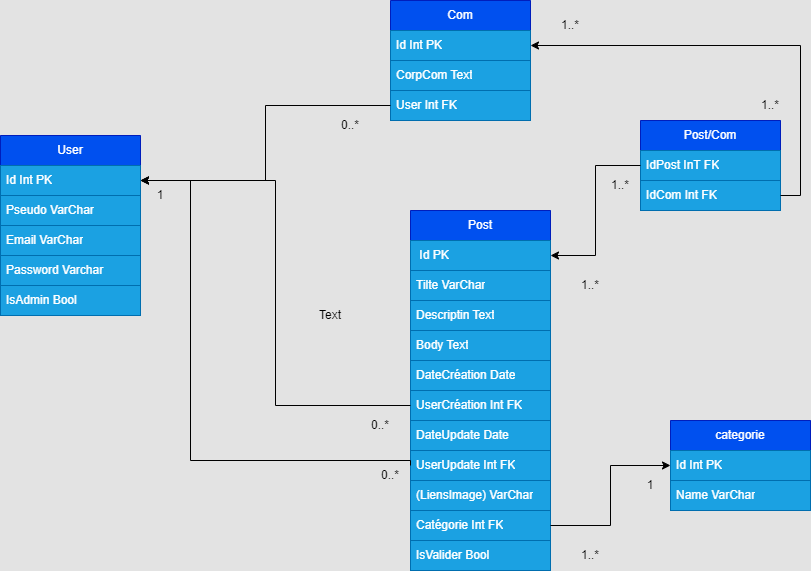

The diagram above was exported from draw.io. Its source (the exported page's mxGraphModel, read from the mxfile embedded in the PNG):
<mxGraphModel dx="1073" dy="1793" grid="1" gridSize="10" guides="1" tooltips="1" connect="1" arrows="1" fold="1" page="1" pageScale="1" pageWidth="827" pageHeight="1169" background="#E3E3E3" math="0" shadow="0">
  <root>
    <mxCell id="0" />
    <mxCell id="1" parent="0" />
    <mxCell id="__5AAg7Vbadlm0v7TG-3-1" value="User" style="swimlane;fontStyle=0;childLayout=stackLayout;horizontal=1;startSize=30;horizontalStack=0;resizeParent=1;resizeParentMax=0;resizeLast=0;collapsible=1;marginBottom=0;whiteSpace=wrap;html=1;fillColor=#0050ef;fontColor=#ffffff;strokeColor=#001DBC;" parent="1" vertex="1">
      <mxGeometry x="260" y="75" width="140" height="180" as="geometry" />
    </mxCell>
    <mxCell id="__5AAg7Vbadlm0v7TG-3-2" value="Id Int PK" style="text;strokeColor=#006EAF;fillColor=#1ba1e2;align=left;verticalAlign=middle;spacingLeft=4;spacingRight=4;overflow=hidden;points=[[0,0.5],[1,0.5]];portConstraint=eastwest;rotatable=0;whiteSpace=wrap;html=1;fontColor=#ffffff;" parent="__5AAg7Vbadlm0v7TG-3-1" vertex="1">
      <mxGeometry y="30" width="140" height="30" as="geometry" />
    </mxCell>
    <mxCell id="__5AAg7Vbadlm0v7TG-3-4" value="Pseudo VarChar" style="text;strokeColor=#006EAF;fillColor=#1ba1e2;align=left;verticalAlign=middle;spacingLeft=4;spacingRight=4;overflow=hidden;points=[[0,0.5],[1,0.5]];portConstraint=eastwest;rotatable=0;whiteSpace=wrap;html=1;fontColor=#ffffff;" parent="__5AAg7Vbadlm0v7TG-3-1" vertex="1">
      <mxGeometry y="60" width="140" height="30" as="geometry" />
    </mxCell>
    <mxCell id="__5AAg7Vbadlm0v7TG-3-5" value="Email VarChar" style="text;strokeColor=#006EAF;fillColor=#1ba1e2;align=left;verticalAlign=middle;spacingLeft=4;spacingRight=4;overflow=hidden;points=[[0,0.5],[1,0.5]];portConstraint=eastwest;rotatable=0;whiteSpace=wrap;html=1;fontColor=#ffffff;" parent="__5AAg7Vbadlm0v7TG-3-1" vertex="1">
      <mxGeometry y="90" width="140" height="30" as="geometry" />
    </mxCell>
    <mxCell id="__5AAg7Vbadlm0v7TG-3-6" value="Password Varchar&amp;nbsp;" style="text;strokeColor=#006EAF;fillColor=#1ba1e2;align=left;verticalAlign=middle;spacingLeft=4;spacingRight=4;overflow=hidden;points=[[0,0.5],[1,0.5]];portConstraint=eastwest;rotatable=0;whiteSpace=wrap;html=1;fontColor=#ffffff;" parent="__5AAg7Vbadlm0v7TG-3-1" vertex="1">
      <mxGeometry y="120" width="140" height="30" as="geometry" />
    </mxCell>
    <mxCell id="__5AAg7Vbadlm0v7TG-3-38" value="IsAdmin Bool" style="text;strokeColor=#006EAF;fillColor=#1ba1e2;align=left;verticalAlign=middle;spacingLeft=4;spacingRight=4;overflow=hidden;points=[[0,0.5],[1,0.5]];portConstraint=eastwest;rotatable=0;whiteSpace=wrap;html=1;fontColor=#ffffff;" parent="__5AAg7Vbadlm0v7TG-3-1" vertex="1">
      <mxGeometry y="150" width="140" height="30" as="geometry" />
    </mxCell>
    <mxCell id="__5AAg7Vbadlm0v7TG-3-12" value="Post" style="swimlane;fontStyle=0;childLayout=stackLayout;horizontal=1;startSize=30;horizontalStack=0;resizeParent=1;resizeParentMax=0;resizeLast=0;collapsible=1;marginBottom=0;whiteSpace=wrap;html=1;fillColor=#0050ef;fontColor=#ffffff;strokeColor=#001DBC;" parent="1" vertex="1">
      <mxGeometry x="670" y="150" width="140" height="360" as="geometry" />
    </mxCell>
    <mxCell id="__5AAg7Vbadlm0v7TG-3-13" value="&amp;nbsp;Id PK" style="text;strokeColor=#006EAF;fillColor=#1ba1e2;align=left;verticalAlign=middle;spacingLeft=4;spacingRight=4;overflow=hidden;points=[[0,0.5],[1,0.5]];portConstraint=eastwest;rotatable=0;whiteSpace=wrap;html=1;fontColor=#ffffff;" parent="__5AAg7Vbadlm0v7TG-3-12" vertex="1">
      <mxGeometry y="30" width="140" height="30" as="geometry" />
    </mxCell>
    <mxCell id="__5AAg7Vbadlm0v7TG-3-17" value="Tilte VarChar" style="text;strokeColor=#006EAF;fillColor=#1ba1e2;align=left;verticalAlign=middle;spacingLeft=4;spacingRight=4;overflow=hidden;points=[[0,0.5],[1,0.5]];portConstraint=eastwest;rotatable=0;whiteSpace=wrap;html=1;fontColor=#ffffff;" parent="__5AAg7Vbadlm0v7TG-3-12" vertex="1">
      <mxGeometry y="60" width="140" height="30" as="geometry" />
    </mxCell>
    <mxCell id="__5AAg7Vbadlm0v7TG-3-15" value="Descriptin Text" style="text;strokeColor=#006EAF;fillColor=#1ba1e2;align=left;verticalAlign=middle;spacingLeft=4;spacingRight=4;overflow=hidden;points=[[0,0.5],[1,0.5]];portConstraint=eastwest;rotatable=0;whiteSpace=wrap;html=1;fontColor=#ffffff;" parent="__5AAg7Vbadlm0v7TG-3-12" vertex="1">
      <mxGeometry y="90" width="140" height="30" as="geometry" />
    </mxCell>
    <mxCell id="j6D4M50yDD6RANyLMFbH-9" value="Body Text" style="text;strokeColor=#006EAF;fillColor=#1ba1e2;align=left;verticalAlign=middle;spacingLeft=4;spacingRight=4;overflow=hidden;points=[[0,0.5],[1,0.5]];portConstraint=eastwest;rotatable=0;whiteSpace=wrap;html=1;fontColor=#ffffff;" vertex="1" parent="__5AAg7Vbadlm0v7TG-3-12">
      <mxGeometry y="120" width="140" height="30" as="geometry" />
    </mxCell>
    <mxCell id="__5AAg7Vbadlm0v7TG-3-18" value="DateCréation Date" style="text;strokeColor=#006EAF;fillColor=#1ba1e2;align=left;verticalAlign=middle;spacingLeft=4;spacingRight=4;overflow=hidden;points=[[0,0.5],[1,0.5]];portConstraint=eastwest;rotatable=0;whiteSpace=wrap;html=1;fontColor=#ffffff;" parent="__5AAg7Vbadlm0v7TG-3-12" vertex="1">
      <mxGeometry y="150" width="140" height="30" as="geometry" />
    </mxCell>
    <mxCell id="__5AAg7Vbadlm0v7TG-3-19" value="UserCréation Int FK" style="text;strokeColor=#006EAF;fillColor=#1ba1e2;align=left;verticalAlign=middle;spacingLeft=4;spacingRight=4;overflow=hidden;points=[[0,0.5],[1,0.5]];portConstraint=eastwest;rotatable=0;whiteSpace=wrap;html=1;fontColor=#ffffff;" parent="__5AAg7Vbadlm0v7TG-3-12" vertex="1">
      <mxGeometry y="180" width="140" height="30" as="geometry" />
    </mxCell>
    <mxCell id="__5AAg7Vbadlm0v7TG-3-20" value="DateUpdate Date" style="text;strokeColor=#006EAF;fillColor=#1ba1e2;align=left;verticalAlign=middle;spacingLeft=4;spacingRight=4;overflow=hidden;points=[[0,0.5],[1,0.5]];portConstraint=eastwest;rotatable=0;whiteSpace=wrap;html=1;fontColor=#ffffff;" parent="__5AAg7Vbadlm0v7TG-3-12" vertex="1">
      <mxGeometry y="210" width="140" height="30" as="geometry" />
    </mxCell>
    <mxCell id="__5AAg7Vbadlm0v7TG-3-21" value="UserUpdate Int FK" style="text;strokeColor=#006EAF;fillColor=#1ba1e2;align=left;verticalAlign=middle;spacingLeft=4;spacingRight=4;overflow=hidden;points=[[0,0.5],[1,0.5]];portConstraint=eastwest;rotatable=0;whiteSpace=wrap;html=1;fontColor=#ffffff;" parent="__5AAg7Vbadlm0v7TG-3-12" vertex="1">
      <mxGeometry y="240" width="140" height="30" as="geometry" />
    </mxCell>
    <mxCell id="__5AAg7Vbadlm0v7TG-3-37" value="(LiensImage) VarChar" style="text;strokeColor=#006EAF;fillColor=#1ba1e2;align=left;verticalAlign=middle;spacingLeft=4;spacingRight=4;overflow=hidden;points=[[0,0.5],[1,0.5]];portConstraint=eastwest;rotatable=0;whiteSpace=wrap;html=1;fontColor=#ffffff;" parent="__5AAg7Vbadlm0v7TG-3-12" vertex="1">
      <mxGeometry y="270" width="140" height="30" as="geometry" />
    </mxCell>
    <mxCell id="j6D4M50yDD6RANyLMFbH-7" value="Catégorie Int FK" style="text;strokeColor=#006EAF;fillColor=#1ba1e2;align=left;verticalAlign=middle;spacingLeft=4;spacingRight=4;overflow=hidden;points=[[0,0.5],[1,0.5]];portConstraint=eastwest;rotatable=0;whiteSpace=wrap;html=1;fontColor=#ffffff;" vertex="1" parent="__5AAg7Vbadlm0v7TG-3-12">
      <mxGeometry y="300" width="140" height="30" as="geometry" />
    </mxCell>
    <mxCell id="j6D4M50yDD6RANyLMFbH-1" value="IsValider Bool" style="text;strokeColor=#006EAF;fillColor=#1ba1e2;align=left;verticalAlign=middle;spacingLeft=4;spacingRight=4;overflow=hidden;points=[[0,0.5],[1,0.5]];portConstraint=eastwest;rotatable=0;whiteSpace=wrap;html=1;fontColor=#ffffff;" vertex="1" parent="__5AAg7Vbadlm0v7TG-3-12">
      <mxGeometry y="330" width="140" height="30" as="geometry" />
    </mxCell>
    <mxCell id="__5AAg7Vbadlm0v7TG-3-22" style="edgeStyle=orthogonalEdgeStyle;rounded=0;orthogonalLoop=1;jettySize=auto;html=1;exitX=0;exitY=0.5;exitDx=0;exitDy=0;entryX=1;entryY=0.5;entryDx=0;entryDy=0;strokeColor=#000000;" parent="1" source="__5AAg7Vbadlm0v7TG-3-19" target="__5AAg7Vbadlm0v7TG-3-2" edge="1">
      <mxGeometry relative="1" as="geometry" />
    </mxCell>
    <mxCell id="__5AAg7Vbadlm0v7TG-3-23" style="edgeStyle=orthogonalEdgeStyle;rounded=0;orthogonalLoop=1;jettySize=auto;html=1;exitX=0;exitY=0.5;exitDx=0;exitDy=0;entryX=1;entryY=0.5;entryDx=0;entryDy=0;strokeColor=#000000;" parent="1" source="__5AAg7Vbadlm0v7TG-3-21" target="__5AAg7Vbadlm0v7TG-3-2" edge="1">
      <mxGeometry relative="1" as="geometry">
        <mxPoint x="450" y="100" as="targetPoint" />
        <Array as="points">
          <mxPoint x="670" y="400" />
          <mxPoint x="450" y="400" />
          <mxPoint x="450" y="120" />
        </Array>
      </mxGeometry>
    </mxCell>
    <mxCell id="__5AAg7Vbadlm0v7TG-3-24" value="Post/Com" style="swimlane;fontStyle=0;childLayout=stackLayout;horizontal=1;startSize=30;horizontalStack=0;resizeParent=1;resizeParentMax=0;resizeLast=0;collapsible=1;marginBottom=0;whiteSpace=wrap;html=1;fillColor=#0050ef;fontColor=#ffffff;strokeColor=#001DBC;" parent="1" vertex="1">
      <mxGeometry x="900" y="60" width="140" height="90" as="geometry" />
    </mxCell>
    <mxCell id="__5AAg7Vbadlm0v7TG-3-29" value="IdPost InT FK" style="text;strokeColor=#006EAF;fillColor=#1ba1e2;align=left;verticalAlign=middle;spacingLeft=4;spacingRight=4;overflow=hidden;points=[[0,0.5],[1,0.5]];portConstraint=eastwest;rotatable=0;whiteSpace=wrap;html=1;fontColor=#ffffff;" parent="__5AAg7Vbadlm0v7TG-3-24" vertex="1">
      <mxGeometry y="30" width="140" height="30" as="geometry" />
    </mxCell>
    <mxCell id="__5AAg7Vbadlm0v7TG-3-26" value="IdCom Int FK" style="text;strokeColor=#006EAF;fillColor=#1ba1e2;align=left;verticalAlign=middle;spacingLeft=4;spacingRight=4;overflow=hidden;points=[[0,0.5],[1,0.5]];portConstraint=eastwest;rotatable=0;whiteSpace=wrap;html=1;fontColor=#ffffff;" parent="__5AAg7Vbadlm0v7TG-3-24" vertex="1">
      <mxGeometry y="60" width="140" height="30" as="geometry" />
    </mxCell>
    <mxCell id="__5AAg7Vbadlm0v7TG-3-30" style="edgeStyle=orthogonalEdgeStyle;rounded=0;orthogonalLoop=1;jettySize=auto;html=1;exitX=0;exitY=0.5;exitDx=0;exitDy=0;entryX=1;entryY=0.5;entryDx=0;entryDy=0;strokeColor=#000000;" parent="1" source="__5AAg7Vbadlm0v7TG-3-29" target="__5AAg7Vbadlm0v7TG-3-13" edge="1">
      <mxGeometry relative="1" as="geometry" />
    </mxCell>
    <mxCell id="__5AAg7Vbadlm0v7TG-3-31" value="Com" style="swimlane;fontStyle=0;childLayout=stackLayout;horizontal=1;startSize=30;horizontalStack=0;resizeParent=1;resizeParentMax=0;resizeLast=0;collapsible=1;marginBottom=0;whiteSpace=wrap;html=1;fillColor=#0050ef;fontColor=#ffffff;strokeColor=#001DBC;" parent="1" vertex="1">
      <mxGeometry x="650" y="-60" width="140" height="120" as="geometry" />
    </mxCell>
    <mxCell id="__5AAg7Vbadlm0v7TG-3-32" value="Id Int PK" style="text;strokeColor=#006EAF;fillColor=#1ba1e2;align=left;verticalAlign=middle;spacingLeft=4;spacingRight=4;overflow=hidden;points=[[0,0.5],[1,0.5]];portConstraint=eastwest;rotatable=0;whiteSpace=wrap;html=1;fontColor=#ffffff;" parent="__5AAg7Vbadlm0v7TG-3-31" vertex="1">
      <mxGeometry y="30" width="140" height="30" as="geometry" />
    </mxCell>
    <mxCell id="__5AAg7Vbadlm0v7TG-3-33" value="CorpCom Text" style="text;strokeColor=#006EAF;fillColor=#1ba1e2;align=left;verticalAlign=middle;spacingLeft=4;spacingRight=4;overflow=hidden;points=[[0,0.5],[1,0.5]];portConstraint=eastwest;rotatable=0;whiteSpace=wrap;html=1;fontColor=#ffffff;" parent="__5AAg7Vbadlm0v7TG-3-31" vertex="1">
      <mxGeometry y="60" width="140" height="30" as="geometry" />
    </mxCell>
    <mxCell id="__5AAg7Vbadlm0v7TG-3-34" value="User Int FK" style="text;strokeColor=#006EAF;fillColor=#1ba1e2;align=left;verticalAlign=middle;spacingLeft=4;spacingRight=4;overflow=hidden;points=[[0,0.5],[1,0.5]];portConstraint=eastwest;rotatable=0;whiteSpace=wrap;html=1;fontColor=#ffffff;" parent="__5AAg7Vbadlm0v7TG-3-31" vertex="1">
      <mxGeometry y="90" width="140" height="30" as="geometry" />
    </mxCell>
    <mxCell id="__5AAg7Vbadlm0v7TG-3-35" style="edgeStyle=orthogonalEdgeStyle;rounded=0;orthogonalLoop=1;jettySize=auto;html=1;exitX=0;exitY=0.5;exitDx=0;exitDy=0;entryX=1;entryY=0.5;entryDx=0;entryDy=0;strokeColor=#000000;" parent="1" source="__5AAg7Vbadlm0v7TG-3-34" target="__5AAg7Vbadlm0v7TG-3-2" edge="1">
      <mxGeometry relative="1" as="geometry" />
    </mxCell>
    <mxCell id="__5AAg7Vbadlm0v7TG-3-36" style="edgeStyle=orthogonalEdgeStyle;rounded=0;orthogonalLoop=1;jettySize=auto;html=1;exitX=1;exitY=0.5;exitDx=0;exitDy=0;entryX=1;entryY=0.5;entryDx=0;entryDy=0;strokeColor=#000000;" parent="1" source="__5AAg7Vbadlm0v7TG-3-26" target="__5AAg7Vbadlm0v7TG-3-32" edge="1">
      <mxGeometry relative="1" as="geometry" />
    </mxCell>
    <mxCell id="j6D4M50yDD6RANyLMFbH-2" value="categorie" style="swimlane;fontStyle=0;childLayout=stackLayout;horizontal=1;startSize=30;horizontalStack=0;resizeParent=1;resizeParentMax=0;resizeLast=0;collapsible=1;marginBottom=0;whiteSpace=wrap;html=1;fillColor=#0050ef;fontColor=#ffffff;strokeColor=#001DBC;" vertex="1" parent="1">
      <mxGeometry x="930" y="360" width="140" height="90" as="geometry" />
    </mxCell>
    <mxCell id="j6D4M50yDD6RANyLMFbH-3" value="Id Int PK" style="text;strokeColor=#006EAF;fillColor=#1ba1e2;align=left;verticalAlign=middle;spacingLeft=4;spacingRight=4;overflow=hidden;points=[[0,0.5],[1,0.5]];portConstraint=eastwest;rotatable=0;whiteSpace=wrap;html=1;fontColor=#ffffff;" vertex="1" parent="j6D4M50yDD6RANyLMFbH-2">
      <mxGeometry y="30" width="140" height="30" as="geometry" />
    </mxCell>
    <mxCell id="j6D4M50yDD6RANyLMFbH-5" value="Name VarChar" style="text;strokeColor=#006EAF;fillColor=#1ba1e2;align=left;verticalAlign=middle;spacingLeft=4;spacingRight=4;overflow=hidden;points=[[0,0.5],[1,0.5]];portConstraint=eastwest;rotatable=0;whiteSpace=wrap;html=1;fontColor=#ffffff;" vertex="1" parent="j6D4M50yDD6RANyLMFbH-2">
      <mxGeometry y="60" width="140" height="30" as="geometry" />
    </mxCell>
    <mxCell id="j6D4M50yDD6RANyLMFbH-6" style="edgeStyle=orthogonalEdgeStyle;rounded=0;orthogonalLoop=1;jettySize=auto;html=1;exitX=1;exitY=0.5;exitDx=0;exitDy=0;entryX=0;entryY=0.5;entryDx=0;entryDy=0;strokeColor=#000000;" edge="1" parent="1" source="j6D4M50yDD6RANyLMFbH-7" target="j6D4M50yDD6RANyLMFbH-2">
      <mxGeometry relative="1" as="geometry" />
    </mxCell>
    <mxCell id="j6D4M50yDD6RANyLMFbH-10" value="&lt;font color=&quot;#000000&quot;&gt;0..*&lt;/font&gt;" style="text;html=1;strokeColor=none;fillColor=none;align=center;verticalAlign=middle;whiteSpace=wrap;rounded=0;" vertex="1" parent="1">
      <mxGeometry x="620" y="400" width="60" height="30" as="geometry" />
    </mxCell>
    <mxCell id="j6D4M50yDD6RANyLMFbH-12" value="Text" style="text;html=1;strokeColor=none;fillColor=none;align=center;verticalAlign=middle;whiteSpace=wrap;rounded=0;" vertex="1" parent="1">
      <mxGeometry x="560" y="240" width="60" height="30" as="geometry" />
    </mxCell>
    <mxCell id="j6D4M50yDD6RANyLMFbH-13" value="&lt;font color=&quot;#000000&quot;&gt;1&lt;br&gt;&lt;/font&gt;" style="text;html=1;strokeColor=none;fillColor=none;align=center;verticalAlign=middle;whiteSpace=wrap;rounded=0;" vertex="1" parent="1">
      <mxGeometry x="390" y="120" width="60" height="30" as="geometry" />
    </mxCell>
    <mxCell id="j6D4M50yDD6RANyLMFbH-16" value="&lt;font color=&quot;#000000&quot;&gt;0..*&lt;/font&gt;" style="text;html=1;strokeColor=none;fillColor=none;align=center;verticalAlign=middle;whiteSpace=wrap;rounded=0;" vertex="1" parent="1">
      <mxGeometry x="610" y="350" width="60" height="30" as="geometry" />
    </mxCell>
    <mxCell id="j6D4M50yDD6RANyLMFbH-17" value="&lt;font color=&quot;#000000&quot;&gt;0..*&lt;/font&gt;" style="text;html=1;strokeColor=none;fillColor=none;align=center;verticalAlign=middle;whiteSpace=wrap;rounded=0;" vertex="1" parent="1">
      <mxGeometry x="580" y="50" width="60" height="30" as="geometry" />
    </mxCell>
    <mxCell id="j6D4M50yDD6RANyLMFbH-18" value="&lt;font color=&quot;#000000&quot;&gt;1..*&lt;/font&gt;" style="text;html=1;strokeColor=none;fillColor=none;align=center;verticalAlign=middle;whiteSpace=wrap;rounded=0;" vertex="1" parent="1">
      <mxGeometry x="820" y="480" width="60" height="30" as="geometry" />
    </mxCell>
    <mxCell id="j6D4M50yDD6RANyLMFbH-19" value="&lt;font color=&quot;#000000&quot;&gt;1&lt;br&gt;&lt;/font&gt;" style="text;html=1;strokeColor=none;fillColor=none;align=center;verticalAlign=middle;whiteSpace=wrap;rounded=0;" vertex="1" parent="1">
      <mxGeometry x="880" y="410" width="60" height="30" as="geometry" />
    </mxCell>
    <mxCell id="j6D4M50yDD6RANyLMFbH-20" value="&lt;font color=&quot;#000000&quot;&gt;1..*&lt;/font&gt;" style="text;html=1;strokeColor=none;fillColor=none;align=center;verticalAlign=middle;whiteSpace=wrap;rounded=0;" vertex="1" parent="1">
      <mxGeometry x="850" y="110" width="60" height="30" as="geometry" />
    </mxCell>
    <mxCell id="j6D4M50yDD6RANyLMFbH-21" value="&lt;font color=&quot;#000000&quot;&gt;1..*&lt;/font&gt;" style="text;html=1;strokeColor=none;fillColor=none;align=center;verticalAlign=middle;whiteSpace=wrap;rounded=0;" vertex="1" parent="1">
      <mxGeometry x="820" y="210" width="60" height="30" as="geometry" />
    </mxCell>
    <mxCell id="j6D4M50yDD6RANyLMFbH-22" value="&lt;font color=&quot;#000000&quot;&gt;1..*&lt;/font&gt;" style="text;html=1;strokeColor=none;fillColor=none;align=center;verticalAlign=middle;whiteSpace=wrap;rounded=0;" vertex="1" parent="1">
      <mxGeometry x="1000" y="30" width="60" height="30" as="geometry" />
    </mxCell>
    <mxCell id="j6D4M50yDD6RANyLMFbH-23" value="&lt;font color=&quot;#000000&quot;&gt;1..*&lt;/font&gt;" style="text;html=1;strokeColor=none;fillColor=none;align=center;verticalAlign=middle;whiteSpace=wrap;rounded=0;" vertex="1" parent="1">
      <mxGeometry x="800" y="-50" width="60" height="30" as="geometry" />
    </mxCell>
  </root>
</mxGraphModel>